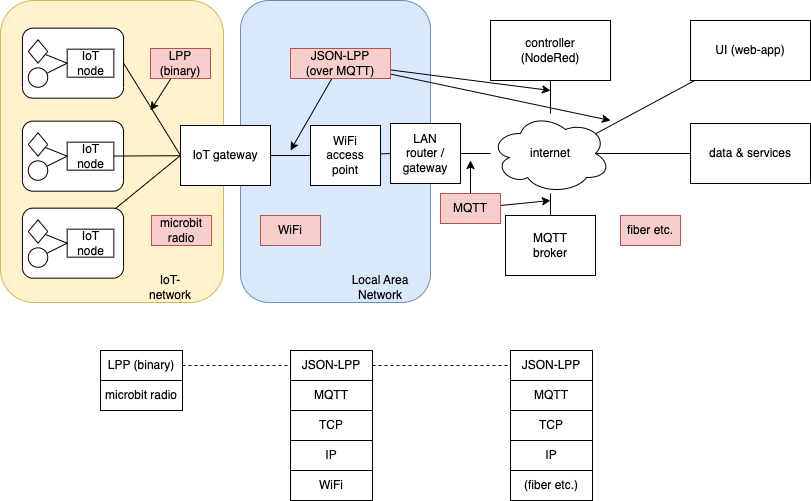

The diagram above was exported from draw.io. Its source (the exported page's mxGraphModel, read from the mxfile embedded in the PNG):
<mxGraphModel dx="954" dy="610" grid="1" gridSize="10" guides="1" tooltips="1" connect="1" arrows="1" fold="1" page="1" pageScale="1" pageWidth="1169" pageHeight="827" math="0" shadow="0">
  <root>
    <mxCell id="FDDT-MJjN9_Z_s0ixdlq-0" />
    <mxCell id="FDDT-MJjN9_Z_s0ixdlq-1" parent="FDDT-MJjN9_Z_s0ixdlq-0" />
    <mxCell id="FDDT-MJjN9_Z_s0ixdlq-2" value="" style="rounded=1;whiteSpace=wrap;html=1;fillColor=#dae8fc;strokeColor=#6c8ebf;" vertex="1" parent="FDDT-MJjN9_Z_s0ixdlq-1">
      <mxGeometry x="260" y="100" width="190" height="302" as="geometry" />
    </mxCell>
    <mxCell id="FDDT-MJjN9_Z_s0ixdlq-3" value="" style="rounded=1;whiteSpace=wrap;html=1;fillColor=#fff2cc;strokeColor=#d6b656;" vertex="1" parent="FDDT-MJjN9_Z_s0ixdlq-1">
      <mxGeometry x="20" y="100" width="223" height="302" as="geometry" />
    </mxCell>
    <mxCell id="FDDT-MJjN9_Z_s0ixdlq-4" value="" style="rounded=0;orthogonalLoop=1;jettySize=auto;html=1;endArrow=none;endFill=0;exitX=0.875;exitY=0.5;exitDx=0;exitDy=0;exitPerimeter=0;" edge="1" parent="FDDT-MJjN9_Z_s0ixdlq-1" source="FDDT-MJjN9_Z_s0ixdlq-46" target="FDDT-MJjN9_Z_s0ixdlq-8">
      <mxGeometry relative="1" as="geometry" />
    </mxCell>
    <mxCell id="FDDT-MJjN9_Z_s0ixdlq-5" value="" style="rounded=0;orthogonalLoop=1;jettySize=auto;html=1;endArrow=none;endFill=0;exitX=0.88;exitY=0.25;exitDx=0;exitDy=0;exitPerimeter=0;" edge="1" parent="FDDT-MJjN9_Z_s0ixdlq-1" source="FDDT-MJjN9_Z_s0ixdlq-46" target="FDDT-MJjN9_Z_s0ixdlq-7">
      <mxGeometry relative="1" as="geometry" />
    </mxCell>
    <mxCell id="FDDT-MJjN9_Z_s0ixdlq-6" value="controller &lt;br&gt;(NodeRed)" style="rounded=0;whiteSpace=wrap;html=1;" vertex="1" parent="FDDT-MJjN9_Z_s0ixdlq-1">
      <mxGeometry x="510" y="120" width="120" height="60" as="geometry" />
    </mxCell>
    <mxCell id="FDDT-MJjN9_Z_s0ixdlq-7" value="UI (web-app)" style="rounded=0;whiteSpace=wrap;html=1;" vertex="1" parent="FDDT-MJjN9_Z_s0ixdlq-1">
      <mxGeometry x="710" y="120" width="120" height="60" as="geometry" />
    </mxCell>
    <mxCell id="FDDT-MJjN9_Z_s0ixdlq-8" value="data &amp;amp; services" style="rounded=0;whiteSpace=wrap;html=1;" vertex="1" parent="FDDT-MJjN9_Z_s0ixdlq-1">
      <mxGeometry x="710" y="223" width="120" height="60" as="geometry" />
    </mxCell>
    <mxCell id="FDDT-MJjN9_Z_s0ixdlq-9" value="" style="group" vertex="1" connectable="0" parent="FDDT-MJjN9_Z_s0ixdlq-1">
      <mxGeometry x="40" y="223" width="105" height="70" as="geometry" />
    </mxCell>
    <mxCell id="FDDT-MJjN9_Z_s0ixdlq-10" value="IoT-node" style="text;html=1;strokeColor=none;fillColor=none;align=center;verticalAlign=middle;whiteSpace=wrap;rounded=0;" vertex="1" parent="FDDT-MJjN9_Z_s0ixdlq-9">
      <mxGeometry x="58.333333333333336" y="25.666666666666664" width="23.333333333333332" height="14" as="geometry" />
    </mxCell>
    <mxCell id="FDDT-MJjN9_Z_s0ixdlq-11" value="" style="group" vertex="1" connectable="0" parent="FDDT-MJjN9_Z_s0ixdlq-9">
      <mxGeometry x="1.9444444444444442" y="-2.333333333333333" width="101.11111111111111" height="70" as="geometry" />
    </mxCell>
    <mxCell id="FDDT-MJjN9_Z_s0ixdlq-12" value="" style="rounded=1;whiteSpace=wrap;html=1;" vertex="1" parent="FDDT-MJjN9_Z_s0ixdlq-11">
      <mxGeometry width="101.11111111111111" height="70" as="geometry" />
    </mxCell>
    <mxCell id="FDDT-MJjN9_Z_s0ixdlq-13" value="IoT node" style="rounded=0;whiteSpace=wrap;html=1;" vertex="1" parent="FDDT-MJjN9_Z_s0ixdlq-11">
      <mxGeometry x="44.72222222222222" y="21" width="46.666666666666664" height="28" as="geometry" />
    </mxCell>
    <mxCell id="FDDT-MJjN9_Z_s0ixdlq-14" style="rounded=0;orthogonalLoop=1;jettySize=auto;html=1;entryX=0;entryY=0.5;entryDx=0;entryDy=0;endArrow=none;endFill=0;" edge="1" parent="FDDT-MJjN9_Z_s0ixdlq-11" source="FDDT-MJjN9_Z_s0ixdlq-15" target="FDDT-MJjN9_Z_s0ixdlq-13">
      <mxGeometry relative="1" as="geometry" />
    </mxCell>
    <mxCell id="FDDT-MJjN9_Z_s0ixdlq-15" value="" style="rhombus;whiteSpace=wrap;html=1;" vertex="1" parent="FDDT-MJjN9_Z_s0ixdlq-11">
      <mxGeometry x="5.833333333333333" y="11.666666666666664" width="19.444444444444443" height="23.33333333333333" as="geometry" />
    </mxCell>
    <mxCell id="FDDT-MJjN9_Z_s0ixdlq-16" style="rounded=0;orthogonalLoop=1;jettySize=auto;html=1;endArrow=none;endFill=0;" edge="1" parent="FDDT-MJjN9_Z_s0ixdlq-11" source="FDDT-MJjN9_Z_s0ixdlq-17">
      <mxGeometry relative="1" as="geometry">
        <mxPoint x="44.72222222222222" y="35" as="targetPoint" />
      </mxGeometry>
    </mxCell>
    <mxCell id="FDDT-MJjN9_Z_s0ixdlq-17" value="" style="ellipse;whiteSpace=wrap;html=1;aspect=fixed;" vertex="1" parent="FDDT-MJjN9_Z_s0ixdlq-11">
      <mxGeometry x="5.833333333333333" y="39.666666666666664" width="19.444444444444443" height="19.444444444444443" as="geometry" />
    </mxCell>
    <mxCell id="FDDT-MJjN9_Z_s0ixdlq-18" value="" style="group" vertex="1" connectable="0" parent="FDDT-MJjN9_Z_s0ixdlq-1">
      <mxGeometry x="40" y="310" width="105" height="70" as="geometry" />
    </mxCell>
    <mxCell id="FDDT-MJjN9_Z_s0ixdlq-19" value="IoT-node" style="text;html=1;strokeColor=none;fillColor=none;align=center;verticalAlign=middle;whiteSpace=wrap;rounded=0;" vertex="1" parent="FDDT-MJjN9_Z_s0ixdlq-18">
      <mxGeometry x="58.333333333333336" y="25.666666666666664" width="23.333333333333332" height="14" as="geometry" />
    </mxCell>
    <mxCell id="FDDT-MJjN9_Z_s0ixdlq-20" value="" style="group" vertex="1" connectable="0" parent="FDDT-MJjN9_Z_s0ixdlq-18">
      <mxGeometry x="1.9444444444444442" y="-2.333333333333333" width="101.11111111111111" height="70" as="geometry" />
    </mxCell>
    <mxCell id="FDDT-MJjN9_Z_s0ixdlq-21" value="" style="rounded=1;whiteSpace=wrap;html=1;" vertex="1" parent="FDDT-MJjN9_Z_s0ixdlq-20">
      <mxGeometry width="101.11111111111111" height="70" as="geometry" />
    </mxCell>
    <mxCell id="FDDT-MJjN9_Z_s0ixdlq-22" value="IoT node" style="rounded=0;whiteSpace=wrap;html=1;" vertex="1" parent="FDDT-MJjN9_Z_s0ixdlq-20">
      <mxGeometry x="44.72222222222222" y="21" width="46.666666666666664" height="28" as="geometry" />
    </mxCell>
    <mxCell id="FDDT-MJjN9_Z_s0ixdlq-23" style="rounded=0;orthogonalLoop=1;jettySize=auto;html=1;entryX=0;entryY=0.5;entryDx=0;entryDy=0;endArrow=none;endFill=0;" edge="1" parent="FDDT-MJjN9_Z_s0ixdlq-20" source="FDDT-MJjN9_Z_s0ixdlq-24" target="FDDT-MJjN9_Z_s0ixdlq-22">
      <mxGeometry relative="1" as="geometry" />
    </mxCell>
    <mxCell id="FDDT-MJjN9_Z_s0ixdlq-24" value="" style="rhombus;whiteSpace=wrap;html=1;" vertex="1" parent="FDDT-MJjN9_Z_s0ixdlq-20">
      <mxGeometry x="5.833333333333333" y="11.666666666666664" width="19.444444444444443" height="23.33333333333333" as="geometry" />
    </mxCell>
    <mxCell id="FDDT-MJjN9_Z_s0ixdlq-25" style="rounded=0;orthogonalLoop=1;jettySize=auto;html=1;endArrow=none;endFill=0;" edge="1" parent="FDDT-MJjN9_Z_s0ixdlq-20" source="FDDT-MJjN9_Z_s0ixdlq-26">
      <mxGeometry relative="1" as="geometry">
        <mxPoint x="44.72222222222222" y="35" as="targetPoint" />
      </mxGeometry>
    </mxCell>
    <mxCell id="FDDT-MJjN9_Z_s0ixdlq-26" value="" style="ellipse;whiteSpace=wrap;html=1;aspect=fixed;" vertex="1" parent="FDDT-MJjN9_Z_s0ixdlq-20">
      <mxGeometry x="5.833333333333333" y="39.666666666666664" width="19.444444444444443" height="19.444444444444443" as="geometry" />
    </mxCell>
    <mxCell id="FDDT-MJjN9_Z_s0ixdlq-27" value="" style="group" vertex="1" connectable="0" parent="FDDT-MJjN9_Z_s0ixdlq-1">
      <mxGeometry x="40" y="130" width="105" height="70" as="geometry" />
    </mxCell>
    <mxCell id="FDDT-MJjN9_Z_s0ixdlq-28" value="IoT-node" style="text;html=1;strokeColor=none;fillColor=none;align=center;verticalAlign=middle;whiteSpace=wrap;rounded=0;" vertex="1" parent="FDDT-MJjN9_Z_s0ixdlq-27">
      <mxGeometry x="58.333333333333336" y="25.666666666666664" width="23.333333333333332" height="14" as="geometry" />
    </mxCell>
    <mxCell id="FDDT-MJjN9_Z_s0ixdlq-29" value="" style="group" vertex="1" connectable="0" parent="FDDT-MJjN9_Z_s0ixdlq-27">
      <mxGeometry x="1.9444444444444442" y="-2.333333333333333" width="101.11111111111111" height="70" as="geometry" />
    </mxCell>
    <mxCell id="FDDT-MJjN9_Z_s0ixdlq-30" value="" style="rounded=1;whiteSpace=wrap;html=1;" vertex="1" parent="FDDT-MJjN9_Z_s0ixdlq-29">
      <mxGeometry width="101.11111111111111" height="70" as="geometry" />
    </mxCell>
    <mxCell id="FDDT-MJjN9_Z_s0ixdlq-31" value="IoT node" style="rounded=0;whiteSpace=wrap;html=1;" vertex="1" parent="FDDT-MJjN9_Z_s0ixdlq-29">
      <mxGeometry x="44.72222222222222" y="21" width="46.666666666666664" height="28" as="geometry" />
    </mxCell>
    <mxCell id="FDDT-MJjN9_Z_s0ixdlq-32" style="rounded=0;orthogonalLoop=1;jettySize=auto;html=1;entryX=0;entryY=0.5;entryDx=0;entryDy=0;endArrow=none;endFill=0;" edge="1" parent="FDDT-MJjN9_Z_s0ixdlq-29" source="FDDT-MJjN9_Z_s0ixdlq-33" target="FDDT-MJjN9_Z_s0ixdlq-31">
      <mxGeometry relative="1" as="geometry" />
    </mxCell>
    <mxCell id="FDDT-MJjN9_Z_s0ixdlq-33" value="" style="rhombus;whiteSpace=wrap;html=1;" vertex="1" parent="FDDT-MJjN9_Z_s0ixdlq-29">
      <mxGeometry x="5.833333333333333" y="11.666666666666664" width="19.444444444444443" height="23.33333333333333" as="geometry" />
    </mxCell>
    <mxCell id="FDDT-MJjN9_Z_s0ixdlq-34" style="rounded=0;orthogonalLoop=1;jettySize=auto;html=1;endArrow=none;endFill=0;" edge="1" parent="FDDT-MJjN9_Z_s0ixdlq-29" source="FDDT-MJjN9_Z_s0ixdlq-35">
      <mxGeometry relative="1" as="geometry">
        <mxPoint x="44.72222222222222" y="35" as="targetPoint" />
      </mxGeometry>
    </mxCell>
    <mxCell id="FDDT-MJjN9_Z_s0ixdlq-35" value="" style="ellipse;whiteSpace=wrap;html=1;aspect=fixed;" vertex="1" parent="FDDT-MJjN9_Z_s0ixdlq-29">
      <mxGeometry x="5.833333333333333" y="39.666666666666664" width="19.444444444444443" height="19.444444444444443" as="geometry" />
    </mxCell>
    <mxCell id="FDDT-MJjN9_Z_s0ixdlq-36" style="edgeStyle=none;rounded=0;orthogonalLoop=1;jettySize=auto;html=1;entryX=0;entryY=0.5;entryDx=0;entryDy=0;endArrow=none;endFill=0;" edge="1" parent="FDDT-MJjN9_Z_s0ixdlq-1" source="FDDT-MJjN9_Z_s0ixdlq-37" target="FDDT-MJjN9_Z_s0ixdlq-44">
      <mxGeometry relative="1" as="geometry" />
    </mxCell>
    <mxCell id="FDDT-MJjN9_Z_s0ixdlq-37" value="WiFi&lt;br&gt;access&lt;br&gt;point" style="rounded=0;whiteSpace=wrap;html=1;" vertex="1" parent="FDDT-MJjN9_Z_s0ixdlq-1">
      <mxGeometry x="330" y="225" width="70" height="60" as="geometry" />
    </mxCell>
    <mxCell id="FDDT-MJjN9_Z_s0ixdlq-38" style="edgeStyle=none;rounded=0;orthogonalLoop=1;jettySize=auto;html=1;entryX=0;entryY=0.5;entryDx=0;entryDy=0;endArrow=none;endFill=0;" edge="1" parent="FDDT-MJjN9_Z_s0ixdlq-1" source="FDDT-MJjN9_Z_s0ixdlq-39" target="FDDT-MJjN9_Z_s0ixdlq-37">
      <mxGeometry relative="1" as="geometry" />
    </mxCell>
    <mxCell id="FDDT-MJjN9_Z_s0ixdlq-39" value="IoT gateway" style="rounded=0;whiteSpace=wrap;html=1;" vertex="1" parent="FDDT-MJjN9_Z_s0ixdlq-1">
      <mxGeometry x="200" y="225" width="90" height="60" as="geometry" />
    </mxCell>
    <mxCell id="FDDT-MJjN9_Z_s0ixdlq-40" style="edgeStyle=none;rounded=0;orthogonalLoop=1;jettySize=auto;html=1;exitX=1;exitY=0.5;exitDx=0;exitDy=0;entryX=0;entryY=0.5;entryDx=0;entryDy=0;endArrow=none;endFill=0;" edge="1" parent="FDDT-MJjN9_Z_s0ixdlq-1" source="FDDT-MJjN9_Z_s0ixdlq-30" target="FDDT-MJjN9_Z_s0ixdlq-39">
      <mxGeometry relative="1" as="geometry" />
    </mxCell>
    <mxCell id="FDDT-MJjN9_Z_s0ixdlq-41" value="" style="edgeStyle=none;rounded=0;orthogonalLoop=1;jettySize=auto;html=1;endArrow=none;endFill=0;" edge="1" parent="FDDT-MJjN9_Z_s0ixdlq-1" source="FDDT-MJjN9_Z_s0ixdlq-13" target="FDDT-MJjN9_Z_s0ixdlq-39">
      <mxGeometry relative="1" as="geometry" />
    </mxCell>
    <mxCell id="FDDT-MJjN9_Z_s0ixdlq-42" style="edgeStyle=none;rounded=0;orthogonalLoop=1;jettySize=auto;html=1;entryX=0;entryY=0.5;entryDx=0;entryDy=0;endArrow=none;endFill=0;" edge="1" parent="FDDT-MJjN9_Z_s0ixdlq-1" source="FDDT-MJjN9_Z_s0ixdlq-21" target="FDDT-MJjN9_Z_s0ixdlq-39">
      <mxGeometry relative="1" as="geometry" />
    </mxCell>
    <mxCell id="FDDT-MJjN9_Z_s0ixdlq-43" style="edgeStyle=none;rounded=0;orthogonalLoop=1;jettySize=auto;html=1;endArrow=none;endFill=0;" edge="1" parent="FDDT-MJjN9_Z_s0ixdlq-1" source="FDDT-MJjN9_Z_s0ixdlq-44" target="FDDT-MJjN9_Z_s0ixdlq-46">
      <mxGeometry relative="1" as="geometry" />
    </mxCell>
    <mxCell id="FDDT-MJjN9_Z_s0ixdlq-44" value="LAN&lt;br&gt;router /&lt;br&gt;gateway" style="rounded=0;whiteSpace=wrap;html=1;" vertex="1" parent="FDDT-MJjN9_Z_s0ixdlq-1">
      <mxGeometry x="410" y="223" width="70" height="60" as="geometry" />
    </mxCell>
    <mxCell id="FDDT-MJjN9_Z_s0ixdlq-45" value="" style="edgeStyle=none;rounded=0;orthogonalLoop=1;jettySize=auto;html=1;endArrow=none;endFill=0;" edge="1" parent="FDDT-MJjN9_Z_s0ixdlq-1" source="FDDT-MJjN9_Z_s0ixdlq-46" target="FDDT-MJjN9_Z_s0ixdlq-6">
      <mxGeometry relative="1" as="geometry" />
    </mxCell>
    <mxCell id="FDDT-MJjN9_Z_s0ixdlq-46" value="internet" style="ellipse;shape=cloud;whiteSpace=wrap;html=1;" vertex="1" parent="FDDT-MJjN9_Z_s0ixdlq-1">
      <mxGeometry x="510" y="213" width="120" height="80" as="geometry" />
    </mxCell>
    <mxCell id="FDDT-MJjN9_Z_s0ixdlq-47" value="" style="edgeStyle=none;rounded=0;orthogonalLoop=1;jettySize=auto;html=1;endArrow=none;endFill=0;" edge="1" parent="FDDT-MJjN9_Z_s0ixdlq-1" source="FDDT-MJjN9_Z_s0ixdlq-48" target="FDDT-MJjN9_Z_s0ixdlq-46">
      <mxGeometry relative="1" as="geometry" />
    </mxCell>
    <mxCell id="FDDT-MJjN9_Z_s0ixdlq-48" value="MQTT&lt;br&gt;broker" style="rounded=0;whiteSpace=wrap;html=1;" vertex="1" parent="FDDT-MJjN9_Z_s0ixdlq-1">
      <mxGeometry x="525" y="315" width="90" height="60" as="geometry" />
    </mxCell>
    <mxCell id="FDDT-MJjN9_Z_s0ixdlq-49" style="edgeStyle=none;rounded=0;orthogonalLoop=1;jettySize=auto;html=1;" edge="1" parent="FDDT-MJjN9_Z_s0ixdlq-1" source="FDDT-MJjN9_Z_s0ixdlq-50">
      <mxGeometry relative="1" as="geometry">
        <mxPoint x="170" y="210" as="targetPoint" />
      </mxGeometry>
    </mxCell>
    <mxCell id="FDDT-MJjN9_Z_s0ixdlq-50" value="LPP&lt;br&gt;(binary)" style="text;html=1;strokeColor=#b85450;fillColor=#f8cecc;align=center;verticalAlign=middle;whiteSpace=wrap;rounded=0;glass=0;perimeter=rectanglePerimeter;" vertex="1" parent="FDDT-MJjN9_Z_s0ixdlq-1">
      <mxGeometry x="170" y="148" width="60" height="30" as="geometry" />
    </mxCell>
    <mxCell id="FDDT-MJjN9_Z_s0ixdlq-51" style="edgeStyle=none;rounded=0;orthogonalLoop=1;jettySize=auto;html=1;" edge="1" parent="FDDT-MJjN9_Z_s0ixdlq-1" source="FDDT-MJjN9_Z_s0ixdlq-54">
      <mxGeometry relative="1" as="geometry">
        <mxPoint x="310" y="250" as="targetPoint" />
      </mxGeometry>
    </mxCell>
    <mxCell id="FDDT-MJjN9_Z_s0ixdlq-52" style="edgeStyle=none;rounded=0;orthogonalLoop=1;jettySize=auto;html=1;" edge="1" parent="FDDT-MJjN9_Z_s0ixdlq-1" source="FDDT-MJjN9_Z_s0ixdlq-54">
      <mxGeometry relative="1" as="geometry">
        <mxPoint x="570" y="190" as="targetPoint" />
      </mxGeometry>
    </mxCell>
    <mxCell id="FDDT-MJjN9_Z_s0ixdlq-53" style="edgeStyle=none;rounded=0;orthogonalLoop=1;jettySize=auto;html=1;" edge="1" parent="FDDT-MJjN9_Z_s0ixdlq-1" source="FDDT-MJjN9_Z_s0ixdlq-54">
      <mxGeometry relative="1" as="geometry">
        <mxPoint x="630" y="220" as="targetPoint" />
      </mxGeometry>
    </mxCell>
    <mxCell id="FDDT-MJjN9_Z_s0ixdlq-54" value="JSON-LPP&lt;br&gt;(over MQTT)" style="text;html=1;strokeColor=#b85450;fillColor=#f8cecc;align=center;verticalAlign=middle;whiteSpace=wrap;rounded=0;glass=0;perimeter=rectanglePerimeter;" vertex="1" parent="FDDT-MJjN9_Z_s0ixdlq-1">
      <mxGeometry x="310" y="148" width="100" height="30" as="geometry" />
    </mxCell>
    <mxCell id="FDDT-MJjN9_Z_s0ixdlq-55" value="IoT-network" style="text;html=1;strokeColor=none;fillColor=none;align=center;verticalAlign=middle;whiteSpace=wrap;rounded=0;" vertex="1" parent="FDDT-MJjN9_Z_s0ixdlq-1">
      <mxGeometry x="160" y="372" width="60" height="30" as="geometry" />
    </mxCell>
    <mxCell id="FDDT-MJjN9_Z_s0ixdlq-56" style="edgeStyle=none;rounded=0;orthogonalLoop=1;jettySize=auto;html=1;exitX=0.5;exitY=1;exitDx=0;exitDy=0;" edge="1" parent="FDDT-MJjN9_Z_s0ixdlq-1" source="FDDT-MJjN9_Z_s0ixdlq-3" target="FDDT-MJjN9_Z_s0ixdlq-3">
      <mxGeometry relative="1" as="geometry" />
    </mxCell>
    <mxCell id="FDDT-MJjN9_Z_s0ixdlq-57" value="Local Area Network" style="text;html=1;strokeColor=none;fillColor=none;align=center;verticalAlign=middle;whiteSpace=wrap;rounded=0;" vertex="1" parent="FDDT-MJjN9_Z_s0ixdlq-1">
      <mxGeometry x="370" y="372" width="60" height="30" as="geometry" />
    </mxCell>
    <mxCell id="FDDT-MJjN9_Z_s0ixdlq-58" style="edgeStyle=none;rounded=0;orthogonalLoop=1;jettySize=auto;html=1;" edge="1" parent="FDDT-MJjN9_Z_s0ixdlq-1" source="FDDT-MJjN9_Z_s0ixdlq-61">
      <mxGeometry relative="1" as="geometry">
        <mxPoint x="490" y="260" as="targetPoint" />
      </mxGeometry>
    </mxCell>
    <mxCell id="FDDT-MJjN9_Z_s0ixdlq-59" style="edgeStyle=none;rounded=0;orthogonalLoop=1;jettySize=auto;html=1;exitX=0.25;exitY=1;exitDx=0;exitDy=0;" edge="1" parent="FDDT-MJjN9_Z_s0ixdlq-1" source="FDDT-MJjN9_Z_s0ixdlq-61">
      <mxGeometry relative="1" as="geometry">
        <mxPoint x="480" y="310" as="targetPoint" />
      </mxGeometry>
    </mxCell>
    <mxCell id="FDDT-MJjN9_Z_s0ixdlq-60" style="edgeStyle=none;rounded=0;orthogonalLoop=1;jettySize=auto;html=1;" edge="1" parent="FDDT-MJjN9_Z_s0ixdlq-1" source="FDDT-MJjN9_Z_s0ixdlq-61">
      <mxGeometry relative="1" as="geometry">
        <mxPoint x="570" y="300" as="targetPoint" />
      </mxGeometry>
    </mxCell>
    <mxCell id="FDDT-MJjN9_Z_s0ixdlq-61" value="MQTT" style="text;html=1;strokeColor=#b85450;fillColor=#f8cecc;align=center;verticalAlign=middle;whiteSpace=wrap;rounded=0;glass=0;perimeter=rectanglePerimeter;" vertex="1" parent="FDDT-MJjN9_Z_s0ixdlq-1">
      <mxGeometry x="460" y="293" width="60" height="30" as="geometry" />
    </mxCell>
    <mxCell id="FDDT-MJjN9_Z_s0ixdlq-62" value="microbit&lt;br&gt;radio" style="text;html=1;strokeColor=#b85450;fillColor=#f8cecc;align=center;verticalAlign=middle;whiteSpace=wrap;rounded=0;glass=0;perimeter=rectanglePerimeter;" vertex="1" parent="FDDT-MJjN9_Z_s0ixdlq-1">
      <mxGeometry x="171" y="315" width="60" height="30" as="geometry" />
    </mxCell>
    <mxCell id="FDDT-MJjN9_Z_s0ixdlq-63" value="WiFi" style="text;html=1;strokeColor=#b85450;fillColor=#f8cecc;align=center;verticalAlign=middle;whiteSpace=wrap;rounded=0;glass=0;perimeter=rectanglePerimeter;" vertex="1" parent="FDDT-MJjN9_Z_s0ixdlq-1">
      <mxGeometry x="280" y="315" width="60" height="30" as="geometry" />
    </mxCell>
    <mxCell id="q3KOvKA2WR_23sWj2Xtr-7" value="" style="group" vertex="1" connectable="0" parent="FDDT-MJjN9_Z_s0ixdlq-1">
      <mxGeometry x="310" y="450" width="82" height="150" as="geometry" />
    </mxCell>
    <mxCell id="q3KOvKA2WR_23sWj2Xtr-2" value="IP" style="rounded=0;whiteSpace=wrap;html=1;" vertex="1" parent="q3KOvKA2WR_23sWj2Xtr-7">
      <mxGeometry y="90" width="82" height="30" as="geometry" />
    </mxCell>
    <mxCell id="q3KOvKA2WR_23sWj2Xtr-3" value="TCP" style="rounded=0;whiteSpace=wrap;html=1;" vertex="1" parent="q3KOvKA2WR_23sWj2Xtr-7">
      <mxGeometry y="60" width="82" height="30" as="geometry" />
    </mxCell>
    <mxCell id="q3KOvKA2WR_23sWj2Xtr-4" value="JSON-LPP" style="rounded=0;whiteSpace=wrap;html=1;" vertex="1" parent="q3KOvKA2WR_23sWj2Xtr-7">
      <mxGeometry width="82" height="30" as="geometry" />
    </mxCell>
    <mxCell id="q3KOvKA2WR_23sWj2Xtr-5" value="MQTT" style="rounded=0;whiteSpace=wrap;html=1;" vertex="1" parent="q3KOvKA2WR_23sWj2Xtr-7">
      <mxGeometry y="30" width="82" height="30" as="geometry" />
    </mxCell>
    <mxCell id="q3KOvKA2WR_23sWj2Xtr-6" value="WiFi" style="rounded=0;whiteSpace=wrap;html=1;" vertex="1" parent="q3KOvKA2WR_23sWj2Xtr-7">
      <mxGeometry y="120" width="82" height="30" as="geometry" />
    </mxCell>
    <mxCell id="q3KOvKA2WR_23sWj2Xtr-9" value="" style="group" vertex="1" connectable="0" parent="FDDT-MJjN9_Z_s0ixdlq-1">
      <mxGeometry x="120" y="450" width="82" height="60" as="geometry" />
    </mxCell>
    <mxCell id="q3KOvKA2WR_23sWj2Xtr-0" value="microbit radio" style="rounded=0;whiteSpace=wrap;html=1;" vertex="1" parent="q3KOvKA2WR_23sWj2Xtr-9">
      <mxGeometry y="30" width="82" height="30" as="geometry" />
    </mxCell>
    <mxCell id="q3KOvKA2WR_23sWj2Xtr-1" value="LPP (binary)" style="rounded=0;whiteSpace=wrap;html=1;" vertex="1" parent="q3KOvKA2WR_23sWj2Xtr-9">
      <mxGeometry width="82" height="30" as="geometry" />
    </mxCell>
    <mxCell id="q3KOvKA2WR_23sWj2Xtr-10" value="" style="group" vertex="1" connectable="0" parent="FDDT-MJjN9_Z_s0ixdlq-1">
      <mxGeometry x="530" y="450" width="82" height="150" as="geometry" />
    </mxCell>
    <mxCell id="q3KOvKA2WR_23sWj2Xtr-11" value="IP" style="rounded=0;whiteSpace=wrap;html=1;" vertex="1" parent="q3KOvKA2WR_23sWj2Xtr-10">
      <mxGeometry y="90" width="82" height="30" as="geometry" />
    </mxCell>
    <mxCell id="q3KOvKA2WR_23sWj2Xtr-12" value="TCP" style="rounded=0;whiteSpace=wrap;html=1;" vertex="1" parent="q3KOvKA2WR_23sWj2Xtr-10">
      <mxGeometry y="60" width="82" height="30" as="geometry" />
    </mxCell>
    <mxCell id="q3KOvKA2WR_23sWj2Xtr-13" value="JSON-LPP" style="rounded=0;whiteSpace=wrap;html=1;" vertex="1" parent="q3KOvKA2WR_23sWj2Xtr-10">
      <mxGeometry width="82" height="30" as="geometry" />
    </mxCell>
    <mxCell id="q3KOvKA2WR_23sWj2Xtr-14" value="MQTT" style="rounded=0;whiteSpace=wrap;html=1;" vertex="1" parent="q3KOvKA2WR_23sWj2Xtr-10">
      <mxGeometry y="30" width="82" height="30" as="geometry" />
    </mxCell>
    <mxCell id="q3KOvKA2WR_23sWj2Xtr-15" value="(fiber etc.)" style="rounded=0;whiteSpace=wrap;html=1;" vertex="1" parent="q3KOvKA2WR_23sWj2Xtr-10">
      <mxGeometry y="120" width="82" height="30" as="geometry" />
    </mxCell>
    <mxCell id="q3KOvKA2WR_23sWj2Xtr-16" style="edgeStyle=none;rounded=0;orthogonalLoop=1;jettySize=auto;html=1;endArrow=none;endFill=0;dashed=1;" edge="1" parent="FDDT-MJjN9_Z_s0ixdlq-1" source="q3KOvKA2WR_23sWj2Xtr-1" target="q3KOvKA2WR_23sWj2Xtr-4">
      <mxGeometry relative="1" as="geometry" />
    </mxCell>
    <mxCell id="q3KOvKA2WR_23sWj2Xtr-17" style="edgeStyle=none;rounded=0;orthogonalLoop=1;jettySize=auto;html=1;entryX=0;entryY=0.5;entryDx=0;entryDy=0;endArrow=none;endFill=0;dashed=1;" edge="1" parent="FDDT-MJjN9_Z_s0ixdlq-1" source="q3KOvKA2WR_23sWj2Xtr-4" target="q3KOvKA2WR_23sWj2Xtr-13">
      <mxGeometry relative="1" as="geometry" />
    </mxCell>
    <mxCell id="HOmcacTe9GqJmMRlZd0l-0" value="fiber etc." style="text;html=1;strokeColor=#b85450;fillColor=#f8cecc;align=center;verticalAlign=middle;whiteSpace=wrap;rounded=0;glass=0;perimeter=rectanglePerimeter;" vertex="1" parent="FDDT-MJjN9_Z_s0ixdlq-1">
      <mxGeometry x="640" y="315" width="60" height="30" as="geometry" />
    </mxCell>
  </root>
</mxGraphModel>